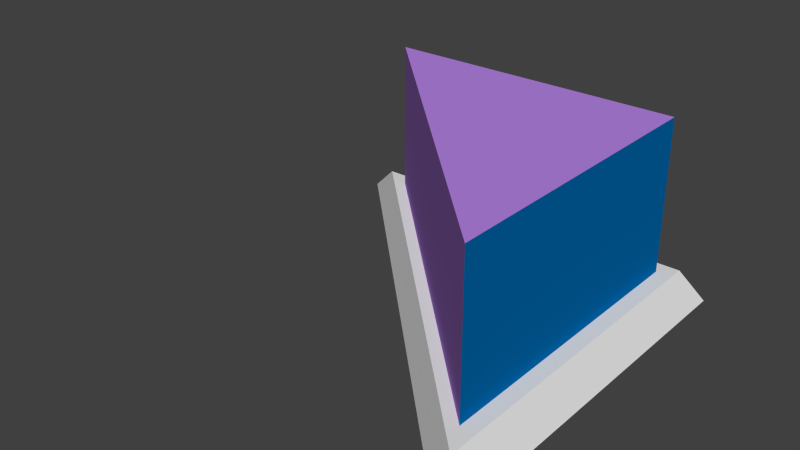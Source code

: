 # Source: prism.blend  (saved by Blender 2.67.0; exported with 4.5.12 LTS)
import bpy
from mathutils import Matrix  # noqa: F401  (used for matrix-valued properties, if any)

bpy.ops.wm.read_factory_settings(use_empty=True)
scene = bpy.context.scene
scene.name = 'Scene'

# ---- collections
col_collection_1 = bpy.data.collections.new('Collection 1'); scene.collection.children.link(col_collection_1)

# ---- materials (node trees are filled in below, after node groups)
mat_prism_material_1 = bpy.data.materials.new('Prism_Material_1')
mat_prism_material_1.alpha_threshold = 0.0
mat_prism_material_1.use_transparent_shadow = False
mat_prism_material_1.diffuse_color = (0.4757, 0.2331, 0.8, 1.0)
mat_prism_material_1.roughness = 0.5
mat_prism_material_1.line_color = (0.0, 0.0, 0.0, 1.0)
mat_prism_material_2 = bpy.data.materials.new('Prism_Material_2')
mat_prism_material_2.alpha_threshold = 0.0
mat_prism_material_2.use_transparent_shadow = False
mat_prism_material_2.roughness = 0.5
mat_prism_material_2.line_color = (0.0, 0.0, 0.0, 1.0)
mat_prism_material_3 = bpy.data.materials.new('Prism_Material_3')
mat_prism_material_3.alpha_threshold = 0.0
mat_prism_material_3.use_transparent_shadow = False
mat_prism_material_3.diffuse_color = (0.1103, 0.101, 0.2396, 1.0)
mat_prism_material_3.roughness = 0.5
mat_prism_material_3.line_color = (0.0, 0.0, 0.0, 1.0)
mat_prism_material_4 = bpy.data.materials.new('Prism_Material_4')
mat_prism_material_4.alpha_threshold = 0.0
mat_prism_material_4.use_transparent_shadow = False
mat_prism_material_4.diffuse_color = (0.0, 0.14, 0.42, 1.0)
mat_prism_material_4.roughness = 0.5
mat_prism_material_4.line_color = (0.0, 0.0, 0.0, 1.0)

# ---- material node trees

# ---- world
world_world = bpy.data.worlds.new('World'); scene.world = world_world
world_world.color = (0.05088, 0.05088, 0.05088)
world_world.use_sun_shadow = False
world_world.sun_shadow_jitter_overblur = 0.0
world_world.cycles.sampling_method = 'MANUAL'
world_world.cycles.sample_map_resolution = 256

# ---- meshes
me_prism_mesh = bpy.data.meshes.new('Prism_Mesh')
me_prism_mesh.from_pydata([(-0.2856, 0.2856, 0.0), (0.2856, 0.2856, 0.0), (0.2856, -0.2856, 0.0), (0.2584, -0.2312, 0.04786), (0.2584, 0.2584, 0.04786), (-0.2312, 0.2584, 0.04786), (0.2363, -0.187, 0.04786), (0.2363, 0.2363, 0.04786), (-0.187, 0.2363, 0.04786), (0.2363, -0.187, 0.2629), (0.2363, 0.2363, 0.2629), (-0.187, 0.2363, 0.2629)], [], [(1, 4, 3, 2), (0, 5, 4, 1), (2, 3, 5, 0), (5, 3, 6, 8), (6, 7, 10, 9), (4, 5, 8, 7), (3, 4, 7, 6), (11, 9, 10), (7, 8, 11, 10), (8, 6, 9, 11), (6, 8, 7)])
me_prism_mesh.polygons.foreach_set('material_index', [1, 1, 1, 1, 3, 1, 1, 0, 2, 0, 1])
me_prism_mesh.materials.append(mat_prism_material_1)
me_prism_mesh.materials.append(mat_prism_material_2)
me_prism_mesh.materials.append(mat_prism_material_3)
me_prism_mesh.materials.append(mat_prism_material_4)
me_prism_mesh.use_remesh_preserve_volume = False
me_prism_mesh.use_remesh_preserve_attributes = False
me_prism_mesh.use_mirror_vertex_groups = False
me_prism_mesh.update()

# ---- objects
ob_prism = bpy.data.objects.new('Prism', me_prism_mesh)

# ---- transforms, parenting, visibility, modifiers, constraints
ob_prism.location = (0.0, 0.0, 0.0)
ob_prism.lineart.crease_threshold = 0.0

# ---- collection membership
col_collection_1.objects.link(ob_prism)

# ---- scene / render settings (as saved in the file)
scene.frame_start = 1; scene.frame_end = 398; scene.frame_set(1)
scene.render.engine = 'BLENDER_EEVEE_NEXT'
scene.render.image_settings.color_mode = 'RGB'
scene.render.image_settings.compression = 90
scene.render.resolution_x = 640
scene.render.resolution_y = 360
scene.render.dither_intensity = 0.0
scene.cycles.use_denoising = False
scene.cycles.samples = 10
scene.cycles.sampling_pattern = 'TABULATED_SOBOL'
scene.cycles.light_sampling_threshold = 0.0
scene.cycles.use_adaptive_sampling = False
scene.cycles.use_light_tree = False
scene.cycles.blur_glossy = 0.0
scene.cycles.volume_bounces = 1
scene.cycles.pixel_filter_type = 'GAUSSIAN'
scene.cycles.sample_clamp_indirect = 0.0
scene.view_settings.view_transform = 'Standard'
bpy.context.view_layer.update()

# ---- added for rendering (the .blend has no active camera and no usable light): camera, sun
cam_auto = bpy.data.cameras.new('AutoCamera')
cam_auto.lens = 50.0
cam_auto.sensor_width = 36.0
cam_auto.clip_end = 1000.0
ob_auto_camera = bpy.data.objects.new('AutoCamera', cam_auto)
scene.collection.objects.link(ob_auto_camera)
ob_auto_camera.location = (0.786059, -0.943271, 0.76029)
ob_auto_camera.rotation_euler = (1.09748, -7.21219e-08, 0.694738)
scene.camera = ob_auto_camera
light_auto_sun = bpy.data.lights.new('AutoSun', 'SUN')
light_auto_sun.energy = 3.0
light_auto_sun.angle = 0.0523599
ob_auto_sun = bpy.data.objects.new('AutoSun', light_auto_sun)
scene.collection.objects.link(ob_auto_sun)
ob_auto_sun.rotation_euler = (0.872665, 0.174533, 0.523599)
bpy.context.view_layer.update()
